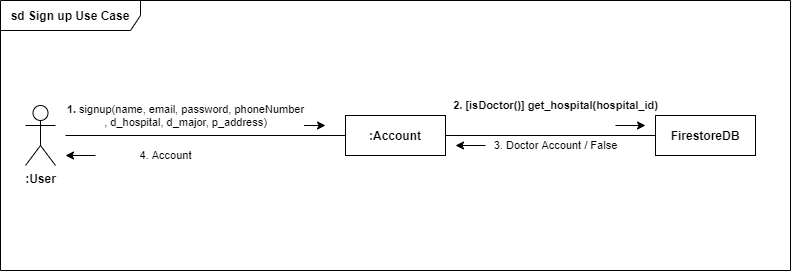

The diagram above was exported from draw.io. Its source (the exported page's mxGraphModel, read from the mxfile embedded in the PNG):
<mxGraphModel dx="1086" dy="806" grid="1" gridSize="10" guides="1" tooltips="1" connect="1" arrows="1" fold="1" page="1" pageScale="1" pageWidth="850" pageHeight="1100" math="0" shadow="0">
  <root>
    <mxCell id="0" />
    <mxCell id="1" parent="0" />
    <mxCell id="yoZbxn-RNsoComxz8OxH-1" value="sd Sign up Use Case" style="shape=umlFrame;whiteSpace=wrap;html=1;width=140;height=30;fontStyle=1" parent="1" vertex="1">
      <mxGeometry x="35" y="65" width="790" height="270" as="geometry" />
    </mxCell>
    <mxCell id="UwkNj2BQem5fNJmUwM4A-2" value="&lt;b&gt;:User&lt;/b&gt;" style="shape=umlActor;verticalLabelPosition=bottom;verticalAlign=top;html=1;outlineConnect=0;" vertex="1" parent="1">
      <mxGeometry x="60" y="170" width="30" height="60" as="geometry" />
    </mxCell>
    <mxCell id="UwkNj2BQem5fNJmUwM4A-4" value=":Account" style="rounded=0;whiteSpace=wrap;html=1;fontStyle=1" vertex="1" parent="1">
      <mxGeometry x="380" y="180" width="100" height="40" as="geometry" />
    </mxCell>
    <mxCell id="UwkNj2BQem5fNJmUwM4A-5" value="FirestoreDB" style="rounded=0;whiteSpace=wrap;html=1;fontStyle=1" vertex="1" parent="1">
      <mxGeometry x="690" y="180" width="100" height="40" as="geometry" />
    </mxCell>
    <mxCell id="UwkNj2BQem5fNJmUwM4A-8" value="" style="endArrow=none;html=1;" edge="1" parent="1" target="UwkNj2BQem5fNJmUwM4A-4">
      <mxGeometry width="50" height="50" relative="1" as="geometry">
        <mxPoint x="100" y="200" as="sourcePoint" />
        <mxPoint x="350" y="230" as="targetPoint" />
      </mxGeometry>
    </mxCell>
    <mxCell id="UwkNj2BQem5fNJmUwM4A-9" value="" style="endArrow=none;html=1;" edge="1" parent="1" source="UwkNj2BQem5fNJmUwM4A-5" target="UwkNj2BQem5fNJmUwM4A-4">
      <mxGeometry width="50" height="50" relative="1" as="geometry">
        <mxPoint x="125" y="210" as="sourcePoint" />
        <mxPoint x="320" y="210" as="targetPoint" />
      </mxGeometry>
    </mxCell>
    <mxCell id="UwkNj2BQem5fNJmUwM4A-10" value="&lt;b&gt;1. &lt;/b&gt;signup(name, email, password, phoneNumber&lt;br&gt;, d_hospital, d_major, p_address)" style="endArrow=classic;html=1;" edge="1" parent="1">
      <mxGeometry x="-1" y="110" width="50" height="50" relative="1" as="geometry">
        <mxPoint x="330" y="190" as="sourcePoint" />
        <mxPoint x="360" y="190" as="targetPoint" />
        <mxPoint x="-110" y="100" as="offset" />
      </mxGeometry>
    </mxCell>
    <mxCell id="UwkNj2BQem5fNJmUwM4A-11" value="&lt;b&gt;2. [isDoctor()] get_hospital(hospital_id)&lt;/b&gt;" style="endArrow=classic;html=1;" edge="1" parent="1">
      <mxGeometry x="-1" y="63" width="50" height="50" relative="1" as="geometry">
        <mxPoint x="650" y="190" as="sourcePoint" />
        <mxPoint x="680" y="190" as="targetPoint" />
        <mxPoint x="-60" y="43" as="offset" />
      </mxGeometry>
    </mxCell>
    <mxCell id="UwkNj2BQem5fNJmUwM4A-13" value="3. Doctor Account / False" style="endArrow=classic;html=1;" edge="1" parent="1">
      <mxGeometry x="-1" y="-70" width="50" height="50" relative="1" as="geometry">
        <mxPoint x="520" y="210" as="sourcePoint" />
        <mxPoint x="490" y="210" as="targetPoint" />
        <mxPoint x="70" y="70" as="offset" />
      </mxGeometry>
    </mxCell>
    <mxCell id="UwkNj2BQem5fNJmUwM4A-14" value="&lt;span style=&quot;font-weight: normal&quot;&gt;4. Account&lt;/span&gt;" style="endArrow=classic;html=1;fontStyle=1" edge="1" parent="1">
      <mxGeometry x="-1" y="-70" width="50" height="50" relative="1" as="geometry">
        <mxPoint x="130" y="220" as="sourcePoint" />
        <mxPoint x="100" y="220" as="targetPoint" />
        <mxPoint x="70" y="70" as="offset" />
      </mxGeometry>
    </mxCell>
  </root>
</mxGraphModel>